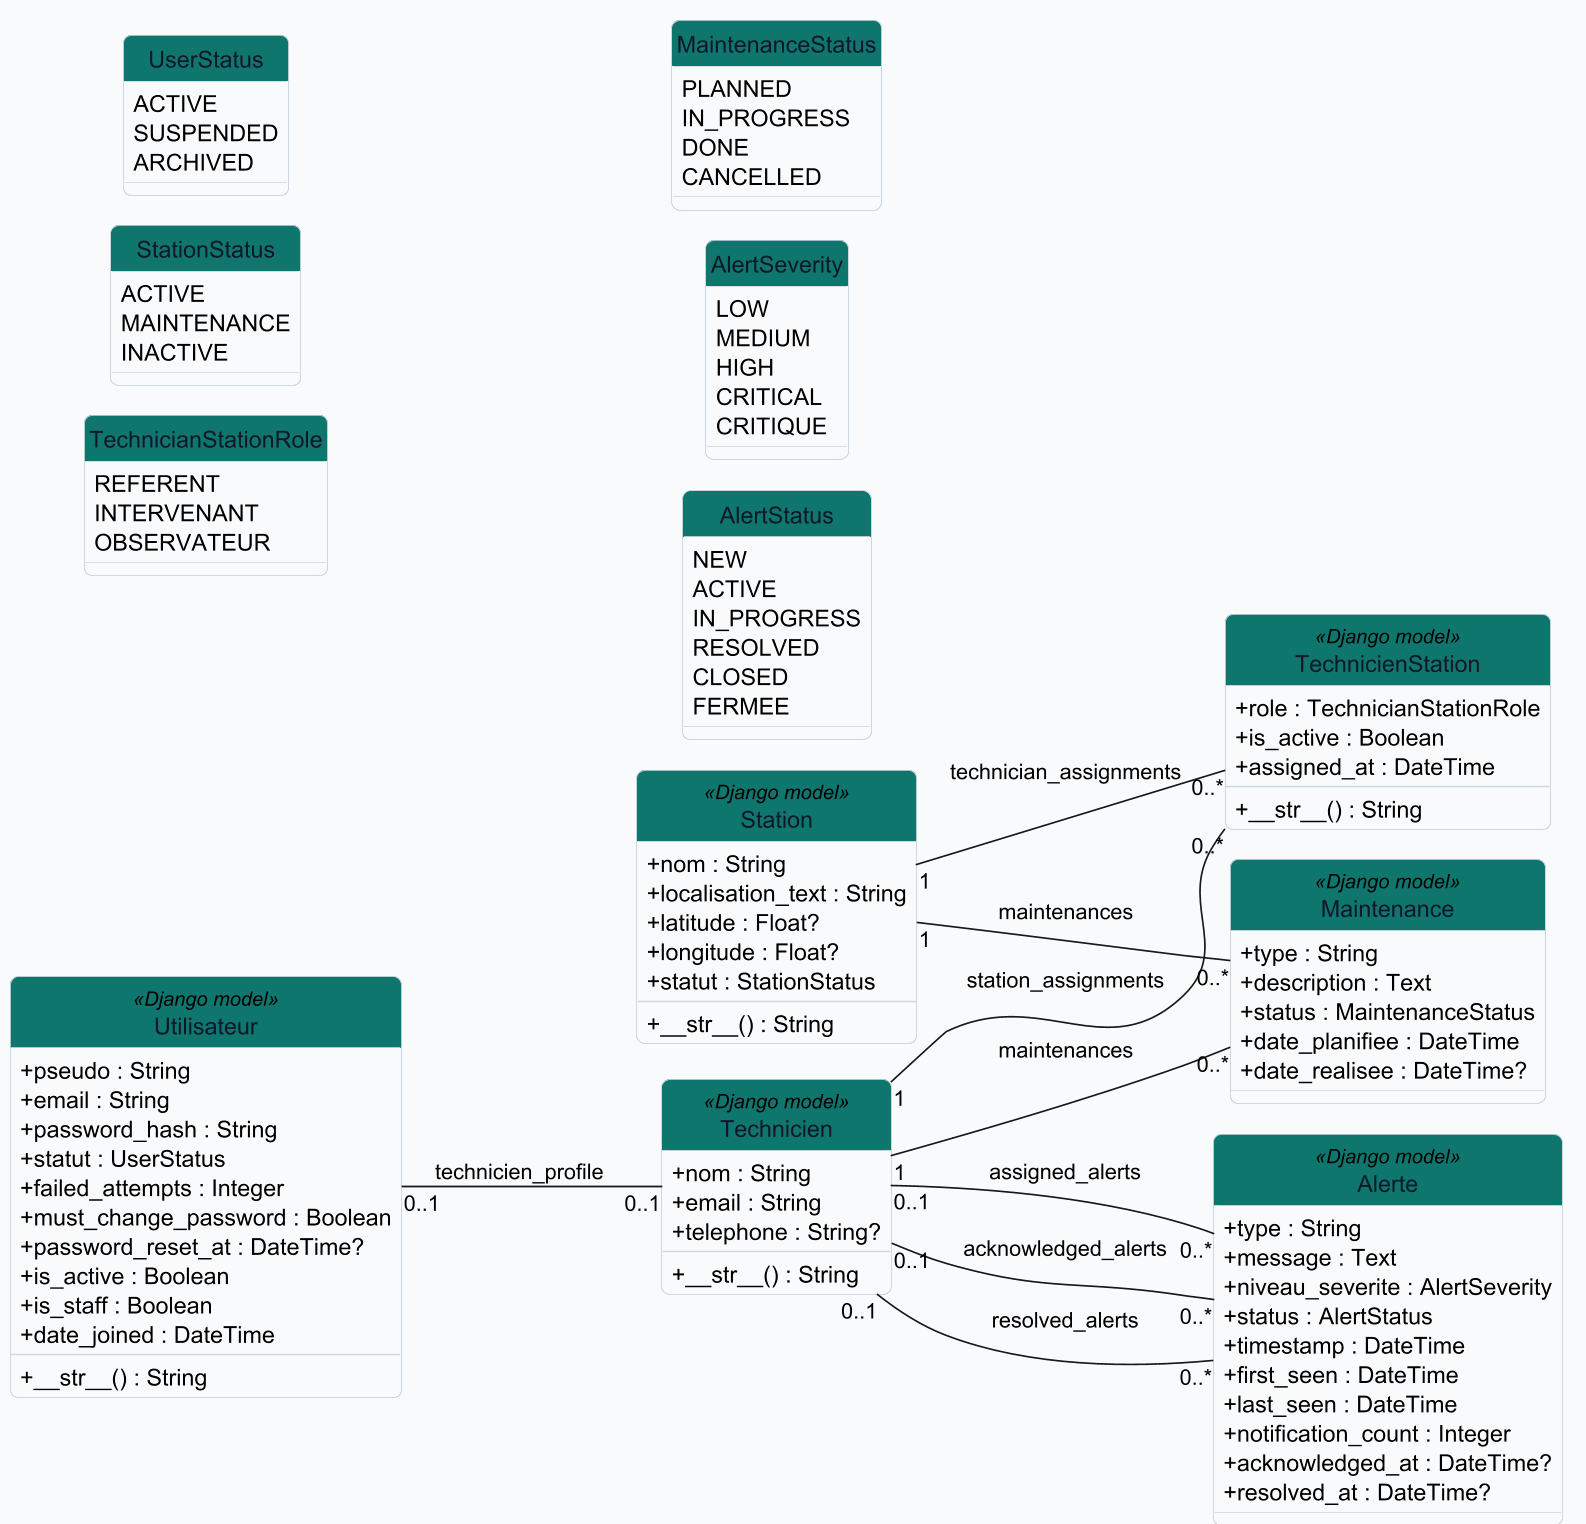

The diagram above was rendered by PlantUML. Its source (embedded in the PNG):
@startuml
' Generated from backend/api/models.py
!pragma layout smetana
skinparam backgroundColor #F8FAFC
skinparam dpi 160
skinparam shadowing false
skinparam roundcorner 10
skinparam linetype ortho
skinparam classAttributeIconSize 0
skinparam class {
  BackgroundColor #FFFFFF
  BorderColor #CBD5E1
  FontColor #0F172A
  HeaderBackgroundColor #0F766E
  HeaderFontColor #FFFFFF
}
hide circle
left to right direction

' Maintenance et exploitation

class Utilisateur <<Django model>> {
  +pseudo : String
  +email : String
  +password_hash : String
  +statut : UserStatus
  +failed_attempts : Integer
  +must_change_password : Boolean
  +password_reset_at : DateTime?
  +is_active : Boolean
  +is_staff : Boolean
  +date_joined : DateTime
  --
  +__str__() : String
}

class Technicien <<Django model>> {
  +nom : String
  +email : String
  +telephone : String?
  --
  +__str__() : String
}

class Station <<Django model>> {
  +nom : String
  +localisation_text : String
  +latitude : Float?
  +longitude : Float?
  +statut : StationStatus
  --
  +__str__() : String
}

class TechnicienStation <<Django model>> {
  +role : TechnicianStationRole
  +is_active : Boolean
  +assigned_at : DateTime
  --
  +__str__() : String
}

class Maintenance <<Django model>> {
  +type : String
  +description : Text
  +status : MaintenanceStatus
  +date_planifiee : DateTime
  +date_realisee : DateTime?
}

class Alerte <<Django model>> {
  +type : String
  +message : Text
  +niveau_severite : AlertSeverity
  +status : AlertStatus
  +timestamp : DateTime
  +first_seen : DateTime
  +last_seen : DateTime
  +notification_count : Integer
  +acknowledged_at : DateTime?
  +resolved_at : DateTime?
}

enum UserStatus {
  ACTIVE
  SUSPENDED
  ARCHIVED
}

enum StationStatus {
  ACTIVE
  MAINTENANCE
  INACTIVE
}

enum TechnicianStationRole {
  REFERENT
  INTERVENANT
  OBSERVATEUR
}

enum MaintenanceStatus {
  PLANNED
  IN_PROGRESS
  DONE
  CANCELLED
}

enum AlertSeverity {
  LOW
  MEDIUM
  HIGH
  CRITICAL
  CRITIQUE
}

enum AlertStatus {
  NEW
  ACTIVE
  IN_PROGRESS
  RESOLVED
  CLOSED
  FERMEE
}

Utilisateur "0..1" -- "0..1" Technicien : technicien_profile
Technicien "1" -- "0..*" TechnicienStation : station_assignments
Station "1" -- "0..*" TechnicienStation : technician_assignments
Station "1" -- "0..*" Maintenance : maintenances
Technicien "1" -- "0..*" Maintenance : maintenances
Technicien "0..1" -- "0..*" Alerte : assigned_alerts
Technicien "0..1" -- "0..*" Alerte : acknowledged_alerts
Technicien "0..1" -- "0..*" Alerte : resolved_alerts
@enduml